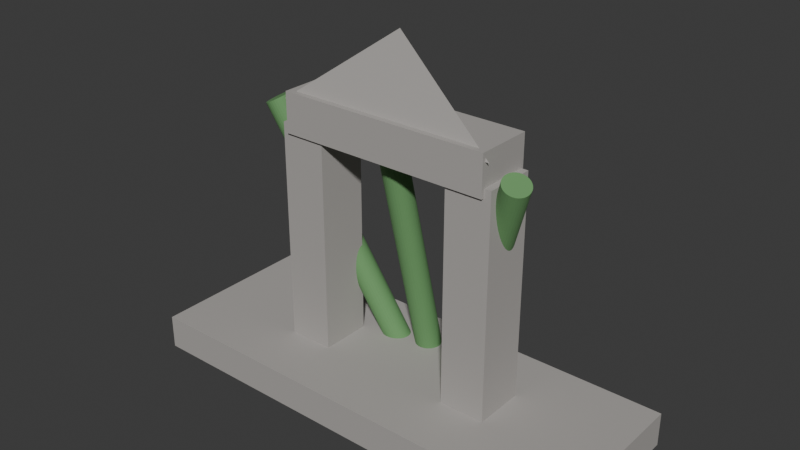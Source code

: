 # Source: structure_lyth_ancient_ruin.blend  (saved by Blender 5.3.31; exported with 4.5.12 LTS)
import bpy
from mathutils import Matrix  # noqa: F401  (used for matrix-valued properties, if any)

bpy.ops.wm.read_factory_settings(use_empty=True)
scene = bpy.context.scene
scene.name = 'Scene'

# ---- collections
col_collection = bpy.data.collections.new('Collection'); scene.collection.children.link(col_collection)

# ---- materials (node trees are filled in below, after node groups)
mat_mat_lyth_ancient_masonry = bpy.data.materials.new('mat_lyth_ancient_masonry')
mat_mat_creeping_ivy_roots = bpy.data.materials.new('mat_creeping_ivy_roots')

# ---- material node trees
mat_mat_lyth_ancient_masonry.use_nodes = True; mat_mat_lyth_ancient_masonry.node_tree.nodes.clear()
_N = mat_mat_lyth_ancient_masonry.node_tree.nodes; _L = mat_mat_lyth_ancient_masonry.node_tree.links
n0 = _N.new('ShaderNodeBsdfPrincipled'); n0.name = 'Principled BSDF'; n0.location = (-200, 100)
n0.inputs[0].default_value = (0.42, 0.4, 0.38, 1.0)
n0.inputs[2].default_value = 0.75
n0.inputs[10].default_value = 0.005
n1 = _N.new('ShaderNodeOutputMaterial'); n1.name = 'Material Output'; n1.location = (200, 100)
_L.new(n0.outputs[0], n1.inputs[0])
n1.is_active_output = True
mat_mat_creeping_ivy_roots.use_nodes = True; mat_mat_creeping_ivy_roots.node_tree.nodes.clear()
_N = mat_mat_creeping_ivy_roots.node_tree.nodes; _L = mat_mat_creeping_ivy_roots.node_tree.links
n0 = _N.new('ShaderNodeBsdfPrincipled'); n0.name = 'Principled BSDF'; n0.location = (-200, 100)
n0.inputs[0].default_value = (0.14, 0.32, 0.12, 1.0)
n0.inputs[2].default_value = 0.85
n0.inputs[10].default_value = 0.005
n1 = _N.new('ShaderNodeOutputMaterial'); n1.name = 'Material Output'; n1.location = (200, 100)
_L.new(n0.outputs[0], n1.inputs[0])
n1.is_active_output = True

# ---- world
world_world = bpy.data.worlds.new('World'); scene.world = world_world
world_world.use_nodes = True; world_world.node_tree.nodes.clear()
_N = world_world.node_tree.nodes; _L = world_world.node_tree.links
n0 = _N.new('ShaderNodeOutputWorld'); n0.name = 'World Output'; n0.location = (200, 100)
n1 = _N.new('ShaderNodeBackground'); n1.name = 'Background'; n1.location = (-200, 100)
n1.inputs[0].default_value = (0.05088, 0.05088, 0.05088, 1.0)
_L.new(n1.outputs[0], n0.inputs[0])
n0.is_active_output = True
world_world.color = (0.05088, 0.05088, 0.05088)
world_world.sun_shadow_jitter_overblur = 0.0

# ---- meshes
me_cube = bpy.data.meshes.new('Cube')
me_cube.from_pydata([(-0.5, -0.5, -0.5), (-0.5, -0.5, 0.5), (-0.5, 0.5, -0.5), (-0.5, 0.5, 0.5), (0.5, -0.5, -0.5), (0.5, -0.5, 0.5), (0.5, 0.5, -0.5), (0.5, 0.5, 0.5)], [], [(0, 1, 3, 2), (2, 3, 7, 6), (6, 7, 5, 4), (4, 5, 1, 0), (2, 6, 4, 0), (7, 3, 1, 5)])
_uv = me_cube.uv_layers.new(name='UVMap')
_uv.uv.foreach_set('vector', [0.375, 0.0, 0.625, 0.0, 0.625, 0.25, 0.375, 0.25, 0.375, 0.25, 0.625, 0.25, 0.625, 0.5, 0.375, 0.5, 0.375, 0.5, 0.625, 0.5, 0.625, 0.75, 0.375, 0.75, 0.375, 0.75, 0.625, 0.75, 0.625, 1.0, 0.375, 1.0, 0.125, 0.5, 0.375, 0.5, 0.375, 0.75, 0.125, 0.75, 0.625, 0.5, 0.875, 0.5, 0.875, 0.75, 0.625, 0.75])
me_cube.materials.append(mat_mat_lyth_ancient_masonry)
me_cube.update()
me_cube_001 = bpy.data.meshes.new('Cube.001')
me_cube_001.from_pydata([(-0.5, -0.5, -0.5), (-0.5, -0.5, 0.5), (-0.5, 0.5, -0.5), (-0.5, 0.5, 0.5), (0.5, -0.5, -0.5), (0.5, -0.5, 0.5), (0.5, 0.5, -0.5), (0.5, 0.5, 0.5)], [], [(0, 1, 3, 2), (2, 3, 7, 6), (6, 7, 5, 4), (4, 5, 1, 0), (2, 6, 4, 0), (7, 3, 1, 5)])
_uv = me_cube_001.uv_layers.new(name='UVMap')
_uv.uv.foreach_set('vector', [0.375, 0.0, 0.625, 0.0, 0.625, 0.25, 0.375, 0.25, 0.375, 0.25, 0.625, 0.25, 0.625, 0.5, 0.375, 0.5, 0.375, 0.5, 0.625, 0.5, 0.625, 0.75, 0.375, 0.75, 0.375, 0.75, 0.625, 0.75, 0.625, 1.0, 0.375, 1.0, 0.125, 0.5, 0.375, 0.5, 0.375, 0.75, 0.125, 0.75, 0.625, 0.5, 0.875, 0.5, 0.875, 0.75, 0.625, 0.75])
me_cube_001.materials.append(mat_mat_lyth_ancient_masonry)
me_cube_001.update()
me_cube_002 = bpy.data.meshes.new('Cube.002')
me_cube_002.from_pydata([(-0.5, -0.5, -0.5), (-0.5, -0.5, 0.5), (-0.5, 0.5, -0.5), (-0.5, 0.5, 0.5), (0.5, -0.5, -0.5), (0.5, -0.5, 0.5), (0.5, 0.5, -0.5), (0.5, 0.5, 0.5)], [], [(0, 1, 3, 2), (2, 3, 7, 6), (6, 7, 5, 4), (4, 5, 1, 0), (2, 6, 4, 0), (7, 3, 1, 5)])
_uv = me_cube_002.uv_layers.new(name='UVMap')
_uv.uv.foreach_set('vector', [0.375, 0.0, 0.625, 0.0, 0.625, 0.25, 0.375, 0.25, 0.375, 0.25, 0.625, 0.25, 0.625, 0.5, 0.375, 0.5, 0.375, 0.5, 0.625, 0.5, 0.625, 0.75, 0.375, 0.75, 0.375, 0.75, 0.625, 0.75, 0.625, 1.0, 0.375, 1.0, 0.125, 0.5, 0.375, 0.5, 0.375, 0.75, 0.125, 0.75, 0.625, 0.5, 0.875, 0.5, 0.875, 0.75, 0.625, 0.75])
me_cube_002.materials.append(mat_mat_lyth_ancient_masonry)
me_cube_002.update()
me_cube_003 = bpy.data.meshes.new('Cube.003')
me_cube_003.from_pydata([(-0.5, -0.5, -0.5), (-0.5, -0.5, 0.5), (-0.5, 0.5, -0.5), (-0.5, 0.5, 0.5), (0.5, -0.5, -0.5), (0.5, -0.5, 0.5), (0.5, 0.5, -0.5), (0.5, 0.5, 0.5)], [], [(0, 1, 3, 2), (2, 3, 7, 6), (6, 7, 5, 4), (4, 5, 1, 0), (2, 6, 4, 0), (7, 3, 1, 5)])
_uv = me_cube_003.uv_layers.new(name='UVMap')
_uv.uv.foreach_set('vector', [0.375, 0.0, 0.625, 0.0, 0.625, 0.25, 0.375, 0.25, 0.375, 0.25, 0.625, 0.25, 0.625, 0.5, 0.375, 0.5, 0.375, 0.5, 0.625, 0.5, 0.625, 0.75, 0.375, 0.75, 0.375, 0.75, 0.625, 0.75, 0.625, 1.0, 0.375, 1.0, 0.125, 0.5, 0.375, 0.5, 0.375, 0.75, 0.125, 0.75, 0.625, 0.5, 0.875, 0.5, 0.875, 0.75, 0.625, 0.75])
me_cube_003.materials.append(mat_mat_lyth_ancient_masonry)
me_cube_003.update()
me_cone = bpy.data.meshes.new('Cone')
me_cone.from_pydata([(0.0, 4.5, -1.4), (3.897, -2.25, -1.4), (-3.897, -2.25, -1.4), (0.0, 0.0, 1.4)], [], [(0, 3, 1), (0, 1, 2), (1, 3, 2), (2, 3, 0)])
_uv = me_cone.uv_layers.new(name='UVMap')
_uv.uv.foreach_set('vector', [0.25, 0.49, 0.25, 0.25, 0.4578, 0.13, 0.75, 0.49, 0.9578, 0.13, 0.5422, 0.13, 0.4578, 0.13, 0.25, 0.25, 0.04215, 0.13, 0.04215, 0.13, 0.25, 0.25, 0.25, 0.49])
me_cone.materials.append(mat_mat_lyth_ancient_masonry)
me_cone.update()
me_cylinder = bpy.data.meshes.new('Cylinder')
me_cylinder.from_pydata([(0.0, 0.45, -4.75), (0.0, 0.45, 4.75), (0.08779, 0.4414, -4.75), (0.08779, 0.4414, 4.75), (0.1722, 0.4157, -4.75), (0.1722, 0.4157, 4.75), (0.25, 0.3742, -4.75), (0.25, 0.3742, 4.75), (0.3182, 0.3182, -4.75), (0.3182, 0.3182, 4.75), (0.3742, 0.25, -4.75), (0.3742, 0.25, 4.75), (0.4157, 0.1722, -4.75), (0.4157, 0.1722, 4.75), (0.4414, 0.08779, -4.75), (0.4414, 0.08779, 4.75), (0.45, 0.0, -4.75), (0.45, 0.0, 4.75), (0.4414, -0.08779, -4.75), (0.4414, -0.08779, 4.75), (0.4157, -0.1722, -4.75), (0.4157, -0.1722, 4.75), (0.3742, -0.25, -4.75), (0.3742, -0.25, 4.75), (0.3182, -0.3182, -4.75), (0.3182, -0.3182, 4.75), (0.25, -0.3742, -4.75), (0.25, -0.3742, 4.75), (0.1722, -0.4157, -4.75), (0.1722, -0.4157, 4.75), (0.08779, -0.4414, -4.75), (0.08779, -0.4414, 4.75), (0.0, -0.45, -4.75), (0.0, -0.45, 4.75), (-0.08779, -0.4414, -4.75), (-0.08779, -0.4414, 4.75), (-0.1722, -0.4157, -4.75), (-0.1722, -0.4157, 4.75), (-0.25, -0.3742, -4.75), (-0.25, -0.3742, 4.75), (-0.3182, -0.3182, -4.75), (-0.3182, -0.3182, 4.75), (-0.3742, -0.25, -4.75), (-0.3742, -0.25, 4.75), (-0.4157, -0.1722, -4.75), (-0.4157, -0.1722, 4.75), (-0.4414, -0.08779, -4.75), (-0.4414, -0.08779, 4.75), (-0.45, 0.0, -4.75), (-0.45, 0.0, 4.75), (-0.4414, 0.08779, -4.75), (-0.4414, 0.08779, 4.75), (-0.4157, 0.1722, -4.75), (-0.4157, 0.1722, 4.75), (-0.3742, 0.25, -4.75), (-0.3742, 0.25, 4.75), (-0.3182, 0.3182, -4.75), (-0.3182, 0.3182, 4.75), (-0.25, 0.3742, -4.75), (-0.25, 0.3742, 4.75), (-0.1722, 0.4157, -4.75), (-0.1722, 0.4157, 4.75), (-0.08779, 0.4414, -4.75), (-0.08779, 0.4414, 4.75)], [], [(0, 1, 3, 2), (2, 3, 5, 4), (4, 5, 7, 6), (6, 7, 9, 8), (8, 9, 11, 10), (10, 11, 13, 12), (12, 13, 15, 14), (14, 15, 17, 16), (16, 17, 19, 18), (18, 19, 21, 20), (20, 21, 23, 22), (22, 23, 25, 24), (24, 25, 27, 26), (26, 27, 29, 28), (28, 29, 31, 30), (30, 31, 33, 32), (32, 33, 35, 34), (34, 35, 37, 36), (36, 37, 39, 38), (38, 39, 41, 40), (40, 41, 43, 42), (42, 43, 45, 44), (44, 45, 47, 46), (46, 47, 49, 48), (48, 49, 51, 50), (50, 51, 53, 52), (52, 53, 55, 54), (54, 55, 57, 56), (56, 57, 59, 58), (58, 59, 61, 60), (3, 1, 63, 61, 59, 57, 55, 53, 51, 49, 47, 45, 43, 41, 39, 37, 35, 33, 31, 29, 27, 25, 23, 21, 19, 17, 15, 13, 11, 9, 7, 5), (60, 61, 63, 62), (62, 63, 1, 0), (0, 2, 4, 6, 8, 10, 12, 14, 16, 18, 20, 22, 24, 26, 28, 30, 32, 34, 36, 38, 40, 42, 44, 46, 48, 50, 52, 54, 56, 58, 60, 62)])
_uv = me_cylinder.uv_layers.new(name='UVMap')
_uv.uv.foreach_set('vector', [1.0, 0.5, 1.0, 1.0, 0.9688, 1.0, 0.9688, 0.5, 0.9688, 0.5, 0.9688, 1.0, 0.9375, 1.0, 0.9375, 0.5, 0.9375, 0.5, 0.9375, 1.0, 0.9062, 1.0, 0.9062, 0.5, 0.9062, 0.5, 0.9062, 1.0, 0.875, 1.0, 0.875, 0.5, 0.875, 0.5, 0.875, 1.0, 0.8438, 1.0, 0.8438, 0.5, 0.8438, 0.5, 0.8438, 1.0, 0.8125, 1.0, 0.8125, 0.5, 0.8125, 0.5, 0.8125, 1.0, 0.7812, 1.0, 0.7812, 0.5, 0.7812, 0.5, 0.7812, 1.0, 0.75, 1.0, 0.75, 0.5, 0.75, 0.5, 0.75, 1.0, 0.7188, 1.0, 0.7188, 0.5, 0.7188, 0.5, 0.7188, 1.0, 0.6875, 1.0, 0.6875, 0.5, 0.6875, 0.5, 0.6875, 1.0, 0.6562, 1.0, 0.6562, 0.5, 0.6562, 0.5, 0.6562, 1.0, 0.625, 1.0, 0.625, 0.5, 0.625, 0.5, 0.625, 1.0, 0.5938, 1.0, 0.5938, 0.5, 0.5938, 0.5, 0.5938, 1.0, 0.5625, 1.0, 0.5625, 0.5, 0.5625, 0.5, 0.5625, 1.0, 0.5312, 1.0, 0.5312, 0.5, 0.5312, 0.5, 0.5312, 1.0, 0.5, 1.0, 0.5, 0.5, 0.5, 0.5, 0.5, 1.0, 0.4688, 1.0, 0.4688, 0.5, 0.4688, 0.5, 0.4688, 1.0, 0.4375, 1.0, 0.4375, 0.5, 0.4375, 0.5, 0.4375, 1.0, 0.4062, 1.0, 0.4062, 0.5, 0.4062, 0.5, 0.4062, 1.0, 0.375, 1.0, 0.375, 0.5, 0.375, 0.5, 0.375, 1.0, 0.3438, 1.0, 0.3438, 0.5, 0.3438, 0.5, 0.3438, 1.0, 0.3125, 1.0, 0.3125, 0.5, 0.3125, 0.5, 0.3125, 1.0, 0.2812, 1.0, 0.2812, 0.5, 0.2812, 0.5, 0.2812, 1.0, 0.25, 1.0, 0.25, 0.5, 0.25, 0.5, 0.25, 1.0, 0.2188, 1.0, 0.2188, 0.5, 0.2188, 0.5, 0.2188, 1.0, 0.1875, 1.0, 0.1875, 0.5, 0.1875, 0.5, 0.1875, 1.0, 0.1562, 1.0, 0.1562, 0.5, 0.1562, 0.5, 0.1562, 1.0, 0.125, 1.0, 0.125, 0.5, 0.125, 0.5, 0.125, 1.0, 0.09375, 1.0, 0.09375, 0.5, 0.09375, 0.5, 0.09375, 1.0, 0.0625, 1.0, 0.0625, 0.5, 0.2968, 0.4854, 0.25, 0.49, 0.2032, 0.4854, 0.1582, 0.4717, 0.1167, 0.4496, 0.08029, 0.4197, 0.05045, 0.3833, 0.02827, 0.3418, 0.01461, 0.2968, 0.01, 0.25, 0.01461, 0.2032, 0.02827, 0.1582, 0.05045, 0.1167, 0.08029, 0.08029, 0.1167, 0.05045, 0.1582, 0.02827, 0.2032, 0.01461, 0.25, 0.01, 0.2968, 0.01461, 0.3418, 0.02827, 0.3833, 0.05045, 0.4197, 0.08029, 0.4496, 0.1167, 0.4717, 0.1582, 0.4854, 0.2032, 0.49, 0.25, 0.4854, 0.2968, 0.4717, 0.3418, 0.4496, 0.3833, 0.4197, 0.4197, 0.3833, 0.4496, 0.3418, 0.4717, 0.0625, 0.5, 0.0625, 1.0, 0.03125, 1.0, 0.03125, 0.5, 0.03125, 0.5, 0.03125, 1.0, 0.0, 1.0, 0.0, 0.5, 0.75, 0.49, 0.7968, 0.4854, 0.8418, 0.4717, 0.8833, 0.4496, 0.9197, 0.4197, 0.9496, 0.3833, 0.9717, 0.3418, 0.9854, 0.2968, 0.99, 0.25, 0.9854, 0.2032, 0.9717, 0.1582, 0.9496, 0.1167, 0.9197, 0.08029, 0.8833, 0.05045, 0.8418, 0.02827, 0.7968, 0.01461, 0.75, 0.01, 0.7032, 0.01461, 0.6582, 0.02827, 0.6167, 0.05045, 0.5803, 0.08029, 0.5504, 0.1167, 0.5283, 0.1582, 0.5146, 0.2032, 0.51, 0.25, 0.5146, 0.2968, 0.5283, 0.3418, 0.5504, 0.3833, 0.5803, 0.4197, 0.6167, 0.4496, 0.6582, 0.4717, 0.7032, 0.4854])
me_cylinder.materials.append(mat_mat_creeping_ivy_roots)
me_cylinder.update()
me_cylinder_001 = bpy.data.meshes.new('Cylinder.001')
me_cylinder_001.from_pydata([(0.0, 0.45, -4.75), (0.0, 0.45, 4.75), (0.08779, 0.4414, -4.75), (0.08779, 0.4414, 4.75), (0.1722, 0.4157, -4.75), (0.1722, 0.4157, 4.75), (0.25, 0.3742, -4.75), (0.25, 0.3742, 4.75), (0.3182, 0.3182, -4.75), (0.3182, 0.3182, 4.75), (0.3742, 0.25, -4.75), (0.3742, 0.25, 4.75), (0.4157, 0.1722, -4.75), (0.4157, 0.1722, 4.75), (0.4414, 0.08779, -4.75), (0.4414, 0.08779, 4.75), (0.45, 0.0, -4.75), (0.45, 0.0, 4.75), (0.4414, -0.08779, -4.75), (0.4414, -0.08779, 4.75), (0.4157, -0.1722, -4.75), (0.4157, -0.1722, 4.75), (0.3742, -0.25, -4.75), (0.3742, -0.25, 4.75), (0.3182, -0.3182, -4.75), (0.3182, -0.3182, 4.75), (0.25, -0.3742, -4.75), (0.25, -0.3742, 4.75), (0.1722, -0.4157, -4.75), (0.1722, -0.4157, 4.75), (0.08779, -0.4414, -4.75), (0.08779, -0.4414, 4.75), (0.0, -0.45, -4.75), (0.0, -0.45, 4.75), (-0.08779, -0.4414, -4.75), (-0.08779, -0.4414, 4.75), (-0.1722, -0.4157, -4.75), (-0.1722, -0.4157, 4.75), (-0.25, -0.3742, -4.75), (-0.25, -0.3742, 4.75), (-0.3182, -0.3182, -4.75), (-0.3182, -0.3182, 4.75), (-0.3742, -0.25, -4.75), (-0.3742, -0.25, 4.75), (-0.4157, -0.1722, -4.75), (-0.4157, -0.1722, 4.75), (-0.4414, -0.08779, -4.75), (-0.4414, -0.08779, 4.75), (-0.45, 0.0, -4.75), (-0.45, 0.0, 4.75), (-0.4414, 0.08779, -4.75), (-0.4414, 0.08779, 4.75), (-0.4157, 0.1722, -4.75), (-0.4157, 0.1722, 4.75), (-0.3742, 0.25, -4.75), (-0.3742, 0.25, 4.75), (-0.3182, 0.3182, -4.75), (-0.3182, 0.3182, 4.75), (-0.25, 0.3742, -4.75), (-0.25, 0.3742, 4.75), (-0.1722, 0.4157, -4.75), (-0.1722, 0.4157, 4.75), (-0.08779, 0.4414, -4.75), (-0.08779, 0.4414, 4.75)], [], [(0, 1, 3, 2), (2, 3, 5, 4), (4, 5, 7, 6), (6, 7, 9, 8), (8, 9, 11, 10), (10, 11, 13, 12), (12, 13, 15, 14), (14, 15, 17, 16), (16, 17, 19, 18), (18, 19, 21, 20), (20, 21, 23, 22), (22, 23, 25, 24), (24, 25, 27, 26), (26, 27, 29, 28), (28, 29, 31, 30), (30, 31, 33, 32), (32, 33, 35, 34), (34, 35, 37, 36), (36, 37, 39, 38), (38, 39, 41, 40), (40, 41, 43, 42), (42, 43, 45, 44), (44, 45, 47, 46), (46, 47, 49, 48), (48, 49, 51, 50), (50, 51, 53, 52), (52, 53, 55, 54), (54, 55, 57, 56), (56, 57, 59, 58), (58, 59, 61, 60), (3, 1, 63, 61, 59, 57, 55, 53, 51, 49, 47, 45, 43, 41, 39, 37, 35, 33, 31, 29, 27, 25, 23, 21, 19, 17, 15, 13, 11, 9, 7, 5), (60, 61, 63, 62), (62, 63, 1, 0), (0, 2, 4, 6, 8, 10, 12, 14, 16, 18, 20, 22, 24, 26, 28, 30, 32, 34, 36, 38, 40, 42, 44, 46, 48, 50, 52, 54, 56, 58, 60, 62)])
_uv = me_cylinder_001.uv_layers.new(name='UVMap')
_uv.uv.foreach_set('vector', [1.0, 0.5, 1.0, 1.0, 0.9688, 1.0, 0.9688, 0.5, 0.9688, 0.5, 0.9688, 1.0, 0.9375, 1.0, 0.9375, 0.5, 0.9375, 0.5, 0.9375, 1.0, 0.9062, 1.0, 0.9062, 0.5, 0.9062, 0.5, 0.9062, 1.0, 0.875, 1.0, 0.875, 0.5, 0.875, 0.5, 0.875, 1.0, 0.8438, 1.0, 0.8438, 0.5, 0.8438, 0.5, 0.8438, 1.0, 0.8125, 1.0, 0.8125, 0.5, 0.8125, 0.5, 0.8125, 1.0, 0.7812, 1.0, 0.7812, 0.5, 0.7812, 0.5, 0.7812, 1.0, 0.75, 1.0, 0.75, 0.5, 0.75, 0.5, 0.75, 1.0, 0.7188, 1.0, 0.7188, 0.5, 0.7188, 0.5, 0.7188, 1.0, 0.6875, 1.0, 0.6875, 0.5, 0.6875, 0.5, 0.6875, 1.0, 0.6562, 1.0, 0.6562, 0.5, 0.6562, 0.5, 0.6562, 1.0, 0.625, 1.0, 0.625, 0.5, 0.625, 0.5, 0.625, 1.0, 0.5938, 1.0, 0.5938, 0.5, 0.5938, 0.5, 0.5938, 1.0, 0.5625, 1.0, 0.5625, 0.5, 0.5625, 0.5, 0.5625, 1.0, 0.5312, 1.0, 0.5312, 0.5, 0.5312, 0.5, 0.5312, 1.0, 0.5, 1.0, 0.5, 0.5, 0.5, 0.5, 0.5, 1.0, 0.4688, 1.0, 0.4688, 0.5, 0.4688, 0.5, 0.4688, 1.0, 0.4375, 1.0, 0.4375, 0.5, 0.4375, 0.5, 0.4375, 1.0, 0.4062, 1.0, 0.4062, 0.5, 0.4062, 0.5, 0.4062, 1.0, 0.375, 1.0, 0.375, 0.5, 0.375, 0.5, 0.375, 1.0, 0.3438, 1.0, 0.3438, 0.5, 0.3438, 0.5, 0.3438, 1.0, 0.3125, 1.0, 0.3125, 0.5, 0.3125, 0.5, 0.3125, 1.0, 0.2812, 1.0, 0.2812, 0.5, 0.2812, 0.5, 0.2812, 1.0, 0.25, 1.0, 0.25, 0.5, 0.25, 0.5, 0.25, 1.0, 0.2188, 1.0, 0.2188, 0.5, 0.2188, 0.5, 0.2188, 1.0, 0.1875, 1.0, 0.1875, 0.5, 0.1875, 0.5, 0.1875, 1.0, 0.1562, 1.0, 0.1562, 0.5, 0.1562, 0.5, 0.1562, 1.0, 0.125, 1.0, 0.125, 0.5, 0.125, 0.5, 0.125, 1.0, 0.09375, 1.0, 0.09375, 0.5, 0.09375, 0.5, 0.09375, 1.0, 0.0625, 1.0, 0.0625, 0.5, 0.2968, 0.4854, 0.25, 0.49, 0.2032, 0.4854, 0.1582, 0.4717, 0.1167, 0.4496, 0.08029, 0.4197, 0.05045, 0.3833, 0.02827, 0.3418, 0.01461, 0.2968, 0.01, 0.25, 0.01461, 0.2032, 0.02827, 0.1582, 0.05045, 0.1167, 0.08029, 0.08029, 0.1167, 0.05045, 0.1582, 0.02827, 0.2032, 0.01461, 0.25, 0.01, 0.2968, 0.01461, 0.3418, 0.02827, 0.3833, 0.05045, 0.4197, 0.08029, 0.4496, 0.1167, 0.4717, 0.1582, 0.4854, 0.2032, 0.49, 0.25, 0.4854, 0.2968, 0.4717, 0.3418, 0.4496, 0.3833, 0.4197, 0.4197, 0.3833, 0.4496, 0.3418, 0.4717, 0.0625, 0.5, 0.0625, 1.0, 0.03125, 1.0, 0.03125, 0.5, 0.03125, 0.5, 0.03125, 1.0, 0.0, 1.0, 0.0, 0.5, 0.75, 0.49, 0.7968, 0.4854, 0.8418, 0.4717, 0.8833, 0.4496, 0.9197, 0.4197, 0.9496, 0.3833, 0.9717, 0.3418, 0.9854, 0.2968, 0.99, 0.25, 0.9854, 0.2032, 0.9717, 0.1582, 0.9496, 0.1167, 0.9197, 0.08029, 0.8833, 0.05045, 0.8418, 0.02827, 0.7968, 0.01461, 0.75, 0.01, 0.7032, 0.01461, 0.6582, 0.02827, 0.6167, 0.05045, 0.5803, 0.08029, 0.5504, 0.1167, 0.5283, 0.1582, 0.5146, 0.2032, 0.51, 0.25, 0.5146, 0.2968, 0.5283, 0.3418, 0.5504, 0.3833, 0.5803, 0.4197, 0.6167, 0.4496, 0.6582, 0.4717, 0.7032, 0.4854])
me_cylinder_001.materials.append(mat_mat_creeping_ivy_roots)
me_cylinder_001.update()
me_cylinder_002 = bpy.data.meshes.new('Cylinder.002')
me_cylinder_002.from_pydata([(0.0, 0.45, -4.75), (0.0, 0.45, 4.75), (0.08779, 0.4414, -4.75), (0.08779, 0.4414, 4.75), (0.1722, 0.4157, -4.75), (0.1722, 0.4157, 4.75), (0.25, 0.3742, -4.75), (0.25, 0.3742, 4.75), (0.3182, 0.3182, -4.75), (0.3182, 0.3182, 4.75), (0.3742, 0.25, -4.75), (0.3742, 0.25, 4.75), (0.4157, 0.1722, -4.75), (0.4157, 0.1722, 4.75), (0.4414, 0.08779, -4.75), (0.4414, 0.08779, 4.75), (0.45, 0.0, -4.75), (0.45, 0.0, 4.75), (0.4414, -0.08779, -4.75), (0.4414, -0.08779, 4.75), (0.4157, -0.1722, -4.75), (0.4157, -0.1722, 4.75), (0.3742, -0.25, -4.75), (0.3742, -0.25, 4.75), (0.3182, -0.3182, -4.75), (0.3182, -0.3182, 4.75), (0.25, -0.3742, -4.75), (0.25, -0.3742, 4.75), (0.1722, -0.4157, -4.75), (0.1722, -0.4157, 4.75), (0.08779, -0.4414, -4.75), (0.08779, -0.4414, 4.75), (0.0, -0.45, -4.75), (0.0, -0.45, 4.75), (-0.08779, -0.4414, -4.75), (-0.08779, -0.4414, 4.75), (-0.1722, -0.4157, -4.75), (-0.1722, -0.4157, 4.75), (-0.25, -0.3742, -4.75), (-0.25, -0.3742, 4.75), (-0.3182, -0.3182, -4.75), (-0.3182, -0.3182, 4.75), (-0.3742, -0.25, -4.75), (-0.3742, -0.25, 4.75), (-0.4157, -0.1722, -4.75), (-0.4157, -0.1722, 4.75), (-0.4414, -0.08779, -4.75), (-0.4414, -0.08779, 4.75), (-0.45, 0.0, -4.75), (-0.45, 0.0, 4.75), (-0.4414, 0.08779, -4.75), (-0.4414, 0.08779, 4.75), (-0.4157, 0.1722, -4.75), (-0.4157, 0.1722, 4.75), (-0.3742, 0.25, -4.75), (-0.3742, 0.25, 4.75), (-0.3182, 0.3182, -4.75), (-0.3182, 0.3182, 4.75), (-0.25, 0.3742, -4.75), (-0.25, 0.3742, 4.75), (-0.1722, 0.4157, -4.75), (-0.1722, 0.4157, 4.75), (-0.08779, 0.4414, -4.75), (-0.08779, 0.4414, 4.75)], [], [(0, 1, 3, 2), (2, 3, 5, 4), (4, 5, 7, 6), (6, 7, 9, 8), (8, 9, 11, 10), (10, 11, 13, 12), (12, 13, 15, 14), (14, 15, 17, 16), (16, 17, 19, 18), (18, 19, 21, 20), (20, 21, 23, 22), (22, 23, 25, 24), (24, 25, 27, 26), (26, 27, 29, 28), (28, 29, 31, 30), (30, 31, 33, 32), (32, 33, 35, 34), (34, 35, 37, 36), (36, 37, 39, 38), (38, 39, 41, 40), (40, 41, 43, 42), (42, 43, 45, 44), (44, 45, 47, 46), (46, 47, 49, 48), (48, 49, 51, 50), (50, 51, 53, 52), (52, 53, 55, 54), (54, 55, 57, 56), (56, 57, 59, 58), (58, 59, 61, 60), (3, 1, 63, 61, 59, 57, 55, 53, 51, 49, 47, 45, 43, 41, 39, 37, 35, 33, 31, 29, 27, 25, 23, 21, 19, 17, 15, 13, 11, 9, 7, 5), (60, 61, 63, 62), (62, 63, 1, 0), (0, 2, 4, 6, 8, 10, 12, 14, 16, 18, 20, 22, 24, 26, 28, 30, 32, 34, 36, 38, 40, 42, 44, 46, 48, 50, 52, 54, 56, 58, 60, 62)])
_uv = me_cylinder_002.uv_layers.new(name='UVMap')
_uv.uv.foreach_set('vector', [1.0, 0.5, 1.0, 1.0, 0.9688, 1.0, 0.9688, 0.5, 0.9688, 0.5, 0.9688, 1.0, 0.9375, 1.0, 0.9375, 0.5, 0.9375, 0.5, 0.9375, 1.0, 0.9062, 1.0, 0.9062, 0.5, 0.9062, 0.5, 0.9062, 1.0, 0.875, 1.0, 0.875, 0.5, 0.875, 0.5, 0.875, 1.0, 0.8438, 1.0, 0.8438, 0.5, 0.8438, 0.5, 0.8438, 1.0, 0.8125, 1.0, 0.8125, 0.5, 0.8125, 0.5, 0.8125, 1.0, 0.7812, 1.0, 0.7812, 0.5, 0.7812, 0.5, 0.7812, 1.0, 0.75, 1.0, 0.75, 0.5, 0.75, 0.5, 0.75, 1.0, 0.7188, 1.0, 0.7188, 0.5, 0.7188, 0.5, 0.7188, 1.0, 0.6875, 1.0, 0.6875, 0.5, 0.6875, 0.5, 0.6875, 1.0, 0.6562, 1.0, 0.6562, 0.5, 0.6562, 0.5, 0.6562, 1.0, 0.625, 1.0, 0.625, 0.5, 0.625, 0.5, 0.625, 1.0, 0.5938, 1.0, 0.5938, 0.5, 0.5938, 0.5, 0.5938, 1.0, 0.5625, 1.0, 0.5625, 0.5, 0.5625, 0.5, 0.5625, 1.0, 0.5312, 1.0, 0.5312, 0.5, 0.5312, 0.5, 0.5312, 1.0, 0.5, 1.0, 0.5, 0.5, 0.5, 0.5, 0.5, 1.0, 0.4688, 1.0, 0.4688, 0.5, 0.4688, 0.5, 0.4688, 1.0, 0.4375, 1.0, 0.4375, 0.5, 0.4375, 0.5, 0.4375, 1.0, 0.4062, 1.0, 0.4062, 0.5, 0.4062, 0.5, 0.4062, 1.0, 0.375, 1.0, 0.375, 0.5, 0.375, 0.5, 0.375, 1.0, 0.3438, 1.0, 0.3438, 0.5, 0.3438, 0.5, 0.3438, 1.0, 0.3125, 1.0, 0.3125, 0.5, 0.3125, 0.5, 0.3125, 1.0, 0.2812, 1.0, 0.2812, 0.5, 0.2812, 0.5, 0.2812, 1.0, 0.25, 1.0, 0.25, 0.5, 0.25, 0.5, 0.25, 1.0, 0.2188, 1.0, 0.2188, 0.5, 0.2188, 0.5, 0.2188, 1.0, 0.1875, 1.0, 0.1875, 0.5, 0.1875, 0.5, 0.1875, 1.0, 0.1562, 1.0, 0.1562, 0.5, 0.1562, 0.5, 0.1562, 1.0, 0.125, 1.0, 0.125, 0.5, 0.125, 0.5, 0.125, 1.0, 0.09375, 1.0, 0.09375, 0.5, 0.09375, 0.5, 0.09375, 1.0, 0.0625, 1.0, 0.0625, 0.5, 0.2968, 0.4854, 0.25, 0.49, 0.2032, 0.4854, 0.1582, 0.4717, 0.1167, 0.4496, 0.08029, 0.4197, 0.05045, 0.3833, 0.02827, 0.3418, 0.01461, 0.2968, 0.01, 0.25, 0.01461, 0.2032, 0.02827, 0.1582, 0.05045, 0.1167, 0.08029, 0.08029, 0.1167, 0.05045, 0.1582, 0.02827, 0.2032, 0.01461, 0.25, 0.01, 0.2968, 0.01461, 0.3418, 0.02827, 0.3833, 0.05045, 0.4197, 0.08029, 0.4496, 0.1167, 0.4717, 0.1582, 0.4854, 0.2032, 0.49, 0.25, 0.4854, 0.2968, 0.4717, 0.3418, 0.4496, 0.3833, 0.4197, 0.4197, 0.3833, 0.4496, 0.3418, 0.4717, 0.0625, 0.5, 0.0625, 1.0, 0.03125, 1.0, 0.03125, 0.5, 0.03125, 0.5, 0.03125, 1.0, 0.0, 1.0, 0.0, 0.5, 0.75, 0.49, 0.7968, 0.4854, 0.8418, 0.4717, 0.8833, 0.4496, 0.9197, 0.4197, 0.9496, 0.3833, 0.9717, 0.3418, 0.9854, 0.2968, 0.99, 0.25, 0.9854, 0.2032, 0.9717, 0.1582, 0.9496, 0.1167, 0.9197, 0.08029, 0.8833, 0.05045, 0.8418, 0.02827, 0.7968, 0.01461, 0.75, 0.01, 0.7032, 0.01461, 0.6582, 0.02827, 0.6167, 0.05045, 0.5803, 0.08029, 0.5504, 0.1167, 0.5283, 0.1582, 0.5146, 0.2032, 0.51, 0.25, 0.5146, 0.2968, 0.5283, 0.3418, 0.5504, 0.3833, 0.5803, 0.4197, 0.6167, 0.4496, 0.6582, 0.4717, 0.7032, 0.4854])
me_cylinder_002.materials.append(mat_mat_creeping_ivy_roots)
me_cylinder_002.update()

# ---- objects
ob_lyth_foundation = bpy.data.objects.new('Lyth_Foundation', me_cube)
ob_pillar_left = bpy.data.objects.new('Pillar_Left', me_cube_001)
ob_pillar_right = bpy.data.objects.new('Pillar_Right', me_cube_002)
ob_gothic_arch_lintel = bpy.data.objects.new('Gothic_Arch_Lintel', me_cube_003)
ob_broken_pediment = bpy.data.objects.new('Broken_Pediment', me_cone)
ob_invading_root_1 = bpy.data.objects.new('Invading_Root_1', me_cylinder)
ob_invading_root_2 = bpy.data.objects.new('Invading_Root_2', me_cylinder_001)
ob_invading_root_3 = bpy.data.objects.new('Invading_Root_3', me_cylinder_002)

# ---- transforms, parenting, visibility, modifiers, constraints
ob_lyth_foundation.location = (0.0, 0.0, 0.6)
ob_lyth_foundation.scale = (16.0, 6.0, 1.2)
ob_pillar_left.location = (-3.2, 0.0, 5.0)
ob_pillar_left.scale = (1.6, 1.8, 8.0)
ob_pillar_right.location = (3.2, 0.0, 5.0)
ob_pillar_right.scale = (1.6, 1.8, 8.0)
ob_gothic_arch_lintel.location = (0.0, 0.0, 9.4)
ob_gothic_arch_lintel.scale = (7.5, 2.0, 1.4)
ob_broken_pediment.location = (0.0, 0.0, 11.2)
ob_broken_pediment.scale = (1.0, 0.4, 1.0)
ob_invading_root_1.location = (-3.2, 0.8, 5.0)
ob_invading_root_1.rotation_euler = (0.2094, -0.4363, -0.1745)
ob_invading_root_2.location = (-0.2, 0.8, 5.0)
ob_invading_root_2.rotation_euler = (0.2094, 0.0, -0.1745)
ob_invading_root_3.location = (2.8, 0.8, 5.0)
ob_invading_root_3.rotation_euler = (0.2094, 0.4363, -0.1745)

# ---- collection membership
col_collection.objects.link(ob_lyth_foundation)
col_collection.objects.link(ob_pillar_left)
col_collection.objects.link(ob_pillar_right)
col_collection.objects.link(ob_gothic_arch_lintel)
col_collection.objects.link(ob_broken_pediment)
col_collection.objects.link(ob_invading_root_1)
col_collection.objects.link(ob_invading_root_2)
col_collection.objects.link(ob_invading_root_3)

# ---- scene / render settings (as saved in the file)
scene.frame_start = 1; scene.frame_end = 250; scene.frame_set(1)
scene.render.engine = 'BLENDER_EEVEE_NEXT'
scene.render.bake_bias = 0.0
scene.render.bake_samples = 0
scene.render.compositor_device = 'GPU'
scene.eevee.use_volume_custom_range = False
scene.eevee.fast_gi_thickness_near = 0.1
scene.eevee.fast_gi_thickness_far = 0.0
scene.eevee.ray_tracing_options.screen_trace_thickness = 0.1
bpy.context.view_layer.update()

# ---- added for rendering (the .blend has no active camera and no usable light): camera, sun
cam_auto = bpy.data.cameras.new('AutoCamera')
cam_auto.lens = 50.0
cam_auto.sensor_width = 36.0
cam_auto.clip_end = 1000.0
ob_auto_camera = bpy.data.objects.new('AutoCamera', cam_auto)
scene.collection.objects.link(ob_auto_camera)
ob_auto_camera.location = (19.6435, -23.5723, 22.0148)
ob_auto_camera.rotation_euler = (1.09748, -7.21219e-08, 0.694738)
scene.camera = ob_auto_camera
light_auto_sun = bpy.data.lights.new('AutoSun', 'SUN')
light_auto_sun.energy = 3.0
light_auto_sun.angle = 0.0523599
ob_auto_sun = bpy.data.objects.new('AutoSun', light_auto_sun)
scene.collection.objects.link(ob_auto_sun)
ob_auto_sun.rotation_euler = (0.872665, 0.174533, 0.523599)
bpy.context.view_layer.update()
